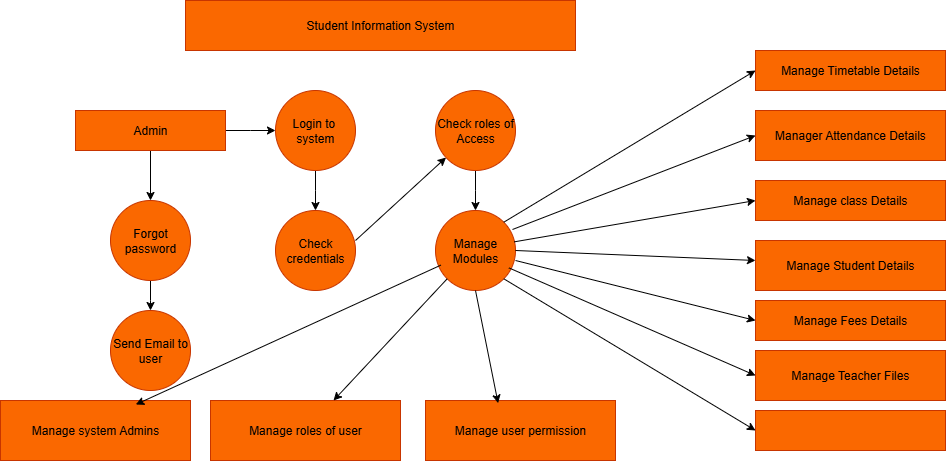

The diagram above was exported from draw.io. Its source (the exported page's mxGraphModel, read from the mxfile embedded in the PNG):
<mxGraphModel dx="778" dy="1568" grid="1" gridSize="10" guides="1" tooltips="1" connect="1" arrows="1" fold="1" page="1" pageScale="1" pageWidth="850" pageHeight="1100" math="0" shadow="0">
  <root>
    <mxCell id="0" />
    <mxCell id="1" parent="0" />
    <mxCell id="J8IYS011h4FTIsg1r8qu-1" value="Student Information System" style="rounded=0;whiteSpace=wrap;html=1;fillColor=#fa6800;strokeColor=#C73500;fontColor=#000000;" parent="1" vertex="1">
      <mxGeometry x="210" y="-150" width="390" height="50" as="geometry" />
    </mxCell>
    <mxCell id="J8IYS011h4FTIsg1r8qu-4" style="edgeStyle=orthogonalEdgeStyle;rounded=0;orthogonalLoop=1;jettySize=auto;html=1;" parent="1" source="J8IYS011h4FTIsg1r8qu-3" target="J8IYS011h4FTIsg1r8qu-5" edge="1">
      <mxGeometry relative="1" as="geometry">
        <mxPoint x="175" y="50" as="targetPoint" />
      </mxGeometry>
    </mxCell>
    <mxCell id="J8IYS011h4FTIsg1r8qu-6" style="edgeStyle=orthogonalEdgeStyle;rounded=0;orthogonalLoop=1;jettySize=auto;html=1;" parent="1" source="J8IYS011h4FTIsg1r8qu-3" edge="1">
      <mxGeometry relative="1" as="geometry">
        <mxPoint x="300" y="-20" as="targetPoint" />
      </mxGeometry>
    </mxCell>
    <mxCell id="J8IYS011h4FTIsg1r8qu-3" value="Admin" style="rounded=0;whiteSpace=wrap;html=1;fillColor=#fa6800;fontColor=#000000;strokeColor=#C73500;" parent="1" vertex="1">
      <mxGeometry x="100" y="-40" width="150" height="40" as="geometry" />
    </mxCell>
    <mxCell id="J8IYS011h4FTIsg1r8qu-44" style="edgeStyle=orthogonalEdgeStyle;rounded=0;orthogonalLoop=1;jettySize=auto;html=1;" parent="1" source="J8IYS011h4FTIsg1r8qu-5" edge="1">
      <mxGeometry relative="1" as="geometry">
        <mxPoint x="175" y="160" as="targetPoint" />
      </mxGeometry>
    </mxCell>
    <mxCell id="J8IYS011h4FTIsg1r8qu-5" value="Forgot password" style="ellipse;whiteSpace=wrap;html=1;aspect=fixed;fillColor=#fa6800;fontColor=#000000;strokeColor=#C73500;" parent="1" vertex="1">
      <mxGeometry x="135" y="50" width="80" height="80" as="geometry" />
    </mxCell>
    <mxCell id="J8IYS011h4FTIsg1r8qu-8" style="edgeStyle=orthogonalEdgeStyle;rounded=0;orthogonalLoop=1;jettySize=auto;html=1;" parent="1" source="J8IYS011h4FTIsg1r8qu-7" edge="1">
      <mxGeometry relative="1" as="geometry">
        <mxPoint x="340" y="60" as="targetPoint" />
      </mxGeometry>
    </mxCell>
    <mxCell id="J8IYS011h4FTIsg1r8qu-7" value="Login to&amp;nbsp; system" style="ellipse;whiteSpace=wrap;html=1;aspect=fixed;fillColor=#fa6800;fontColor=#000000;strokeColor=#C73500;" parent="1" vertex="1">
      <mxGeometry x="300" y="-60" width="80" height="80" as="geometry" />
    </mxCell>
    <mxCell id="J8IYS011h4FTIsg1r8qu-9" value="Check credentials" style="ellipse;whiteSpace=wrap;html=1;aspect=fixed;fillColor=#fa6800;fontColor=#000000;strokeColor=#C73500;" parent="1" vertex="1">
      <mxGeometry x="300" y="60" width="80" height="80" as="geometry" />
    </mxCell>
    <mxCell id="J8IYS011h4FTIsg1r8qu-12" style="edgeStyle=orthogonalEdgeStyle;rounded=0;orthogonalLoop=1;jettySize=auto;html=1;" parent="1" source="J8IYS011h4FTIsg1r8qu-10" edge="1">
      <mxGeometry relative="1" as="geometry">
        <mxPoint x="500" y="60" as="targetPoint" />
      </mxGeometry>
    </mxCell>
    <mxCell id="J8IYS011h4FTIsg1r8qu-10" value="Check roles of Access" style="ellipse;whiteSpace=wrap;html=1;aspect=fixed;fillColor=#fa6800;fontColor=#000000;strokeColor=#C73500;" parent="1" vertex="1">
      <mxGeometry x="460" y="-60" width="80" height="80" as="geometry" />
    </mxCell>
    <mxCell id="J8IYS011h4FTIsg1r8qu-13" value="Manage Modules" style="ellipse;whiteSpace=wrap;html=1;aspect=fixed;fillColor=#fa6800;fontColor=#000000;strokeColor=#C73500;" parent="1" vertex="1">
      <mxGeometry x="460" y="60" width="80" height="80" as="geometry" />
    </mxCell>
    <mxCell id="J8IYS011h4FTIsg1r8qu-14" value="" style="endArrow=classic;html=1;rounded=0;" parent="1" target="J8IYS011h4FTIsg1r8qu-10" edge="1">
      <mxGeometry width="50" height="50" relative="1" as="geometry">
        <mxPoint x="380" y="90" as="sourcePoint" />
        <mxPoint x="430" y="40" as="targetPoint" />
      </mxGeometry>
    </mxCell>
    <mxCell id="J8IYS011h4FTIsg1r8qu-17" value="Manage system Admins" style="rounded=0;whiteSpace=wrap;html=1;fillColor=#fa6800;fontColor=#000000;strokeColor=#C73500;" parent="1" vertex="1">
      <mxGeometry x="25" y="250" width="190" height="60" as="geometry" />
    </mxCell>
    <mxCell id="J8IYS011h4FTIsg1r8qu-18" value="Manage roles of user" style="rounded=0;whiteSpace=wrap;html=1;fillColor=#fa6800;fontColor=#000000;strokeColor=#C73500;" parent="1" vertex="1">
      <mxGeometry x="235" y="250" width="190" height="60" as="geometry" />
    </mxCell>
    <mxCell id="J8IYS011h4FTIsg1r8qu-20" value="Manage user permission" style="rounded=0;whiteSpace=wrap;html=1;fillColor=#fa6800;fontColor=#000000;strokeColor=#C73500;" parent="1" vertex="1">
      <mxGeometry x="450" y="250" width="190" height="60" as="geometry" />
    </mxCell>
    <mxCell id="J8IYS011h4FTIsg1r8qu-23" value="" style="endArrow=classic;html=1;rounded=0;exitX=1;exitY=0;exitDx=0;exitDy=0;entryX=0;entryY=0.5;entryDx=0;entryDy=0;" parent="1" source="J8IYS011h4FTIsg1r8qu-13" target="J8IYS011h4FTIsg1r8qu-27" edge="1">
      <mxGeometry width="50" height="50" relative="1" as="geometry">
        <mxPoint x="520" y="110" as="sourcePoint" />
        <mxPoint x="620" y="-10" as="targetPoint" />
      </mxGeometry>
    </mxCell>
    <mxCell id="J8IYS011h4FTIsg1r8qu-27" value="Manage Timetable Details" style="rounded=0;whiteSpace=wrap;html=1;fillColor=#fa6800;fontColor=#000000;strokeColor=#C73500;" parent="1" vertex="1">
      <mxGeometry x="780" y="-100" width="190" height="40" as="geometry" />
    </mxCell>
    <mxCell id="J8IYS011h4FTIsg1r8qu-28" value="Manager Attendance Details" style="rounded=0;whiteSpace=wrap;html=1;fillColor=#fa6800;fontColor=#000000;strokeColor=#C73500;" parent="1" vertex="1">
      <mxGeometry x="780" y="-40" width="190" height="50" as="geometry" />
    </mxCell>
    <mxCell id="J8IYS011h4FTIsg1r8qu-29" value="Manage class Details" style="rounded=0;whiteSpace=wrap;html=1;fillColor=#fa6800;fontColor=#000000;strokeColor=#C73500;" parent="1" vertex="1">
      <mxGeometry x="780" y="30" width="190" height="40" as="geometry" />
    </mxCell>
    <mxCell id="J8IYS011h4FTIsg1r8qu-30" value="Manage Student Details" style="rounded=0;whiteSpace=wrap;html=1;fillColor=#fa6800;fontColor=#000000;strokeColor=#C73500;" parent="1" vertex="1">
      <mxGeometry x="780" y="90" width="190" height="50" as="geometry" />
    </mxCell>
    <mxCell id="J8IYS011h4FTIsg1r8qu-31" value="Manage Fees Details" style="rounded=0;whiteSpace=wrap;html=1;fillColor=#fa6800;fontColor=#000000;strokeColor=#C73500;" parent="1" vertex="1">
      <mxGeometry x="780" y="150" width="190" height="40" as="geometry" />
    </mxCell>
    <mxCell id="J8IYS011h4FTIsg1r8qu-32" value="Manage Teacher Files" style="rounded=0;whiteSpace=wrap;html=1;fillColor=#fa6800;fontColor=#000000;strokeColor=#C73500;" parent="1" vertex="1">
      <mxGeometry x="780" y="200" width="190" height="50" as="geometry" />
    </mxCell>
    <mxCell id="J8IYS011h4FTIsg1r8qu-33" value="" style="rounded=0;whiteSpace=wrap;html=1;fillColor=#fa6800;fontColor=#000000;strokeColor=#C73500;" parent="1" vertex="1">
      <mxGeometry x="780" y="260" width="190" height="40" as="geometry" />
    </mxCell>
    <mxCell id="J8IYS011h4FTIsg1r8qu-34" value="" style="endArrow=classic;html=1;rounded=0;entryX=0;entryY=0.5;entryDx=0;entryDy=0;" parent="1" target="J8IYS011h4FTIsg1r8qu-28" edge="1">
      <mxGeometry width="50" height="50" relative="1" as="geometry">
        <mxPoint x="537" y="79" as="sourcePoint" />
        <mxPoint x="792" y="-50" as="targetPoint" />
      </mxGeometry>
    </mxCell>
    <mxCell id="J8IYS011h4FTIsg1r8qu-35" value="" style="endArrow=classic;html=1;rounded=0;exitX=0.983;exitY=0.392;exitDx=0;exitDy=0;entryX=0;entryY=0.5;entryDx=0;entryDy=0;exitPerimeter=0;" parent="1" source="J8IYS011h4FTIsg1r8qu-13" target="J8IYS011h4FTIsg1r8qu-29" edge="1">
      <mxGeometry width="50" height="50" relative="1" as="geometry">
        <mxPoint x="540" y="182" as="sourcePoint" />
        <mxPoint x="792" y="30" as="targetPoint" />
      </mxGeometry>
    </mxCell>
    <mxCell id="J8IYS011h4FTIsg1r8qu-36" value="" style="endArrow=classic;html=1;rounded=0;exitX=1;exitY=0.5;exitDx=0;exitDy=0;" parent="1" source="J8IYS011h4FTIsg1r8qu-13" edge="1">
      <mxGeometry width="50" height="50" relative="1" as="geometry">
        <mxPoint x="560" y="262" as="sourcePoint" />
        <mxPoint x="780" y="110" as="targetPoint" />
      </mxGeometry>
    </mxCell>
    <mxCell id="J8IYS011h4FTIsg1r8qu-37" value="" style="endArrow=classic;html=1;rounded=0;exitX=1;exitY=0.625;exitDx=0;exitDy=0;entryX=0;entryY=0.5;entryDx=0;entryDy=0;exitPerimeter=0;" parent="1" source="J8IYS011h4FTIsg1r8qu-13" target="J8IYS011h4FTIsg1r8qu-31" edge="1">
      <mxGeometry width="50" height="50" relative="1" as="geometry">
        <mxPoint x="680" y="292" as="sourcePoint" />
        <mxPoint x="932" y="140" as="targetPoint" />
      </mxGeometry>
    </mxCell>
    <mxCell id="J8IYS011h4FTIsg1r8qu-38" value="" style="endArrow=classic;html=1;rounded=0;entryX=0;entryY=0.5;entryDx=0;entryDy=0;exitX=0.917;exitY=0.717;exitDx=0;exitDy=0;exitPerimeter=0;" parent="1" source="J8IYS011h4FTIsg1r8qu-13" target="J8IYS011h4FTIsg1r8qu-32" edge="1">
      <mxGeometry width="50" height="50" relative="1" as="geometry">
        <mxPoint x="540" y="120" as="sourcePoint" />
        <mxPoint x="942" y="170" as="targetPoint" />
      </mxGeometry>
    </mxCell>
    <mxCell id="J8IYS011h4FTIsg1r8qu-39" value="" style="endArrow=classic;html=1;rounded=0;exitX=1;exitY=1;exitDx=0;exitDy=0;entryX=0;entryY=0.5;entryDx=0;entryDy=0;" parent="1" source="J8IYS011h4FTIsg1r8qu-13" target="J8IYS011h4FTIsg1r8qu-33" edge="1">
      <mxGeometry width="50" height="50" relative="1" as="geometry">
        <mxPoint x="570" y="312" as="sourcePoint" />
        <mxPoint x="822" y="160" as="targetPoint" />
      </mxGeometry>
    </mxCell>
    <mxCell id="J8IYS011h4FTIsg1r8qu-40" value="" style="endArrow=classic;html=1;rounded=0;exitX=0.5;exitY=1;exitDx=0;exitDy=0;entryX=0.382;entryY=0.044;entryDx=0;entryDy=0;entryPerimeter=0;" parent="1" source="J8IYS011h4FTIsg1r8qu-13" target="J8IYS011h4FTIsg1r8qu-20" edge="1">
      <mxGeometry width="50" height="50" relative="1" as="geometry">
        <mxPoint x="480" y="130" as="sourcePoint" />
        <mxPoint x="732" y="282" as="targetPoint" />
      </mxGeometry>
    </mxCell>
    <mxCell id="J8IYS011h4FTIsg1r8qu-41" value="" style="endArrow=classic;html=1;rounded=0;exitX=0;exitY=1;exitDx=0;exitDy=0;" parent="1" source="J8IYS011h4FTIsg1r8qu-13" target="J8IYS011h4FTIsg1r8qu-18" edge="1">
      <mxGeometry width="50" height="50" relative="1" as="geometry">
        <mxPoint x="450" y="140" as="sourcePoint" />
        <mxPoint x="702" y="292" as="targetPoint" />
      </mxGeometry>
    </mxCell>
    <mxCell id="J8IYS011h4FTIsg1r8qu-42" value="" style="endArrow=classic;html=1;rounded=0;entryX=0.712;entryY=0.067;entryDx=0;entryDy=0;entryPerimeter=0;exitX=0.067;exitY=0.683;exitDx=0;exitDy=0;exitPerimeter=0;" parent="1" source="J8IYS011h4FTIsg1r8qu-13" target="J8IYS011h4FTIsg1r8qu-17" edge="1">
      <mxGeometry width="50" height="50" relative="1" as="geometry">
        <mxPoint x="460" y="120" as="sourcePoint" />
        <mxPoint x="134.99999999999997" y="210" as="targetPoint" />
      </mxGeometry>
    </mxCell>
    <mxCell id="J8IYS011h4FTIsg1r8qu-46" value="Send Email to user" style="ellipse;whiteSpace=wrap;html=1;aspect=fixed;fillColor=#fa6800;fontColor=#000000;strokeColor=#C73500;" parent="1" vertex="1">
      <mxGeometry x="135" y="160" width="80" height="80" as="geometry" />
    </mxCell>
  </root>
</mxGraphModel>